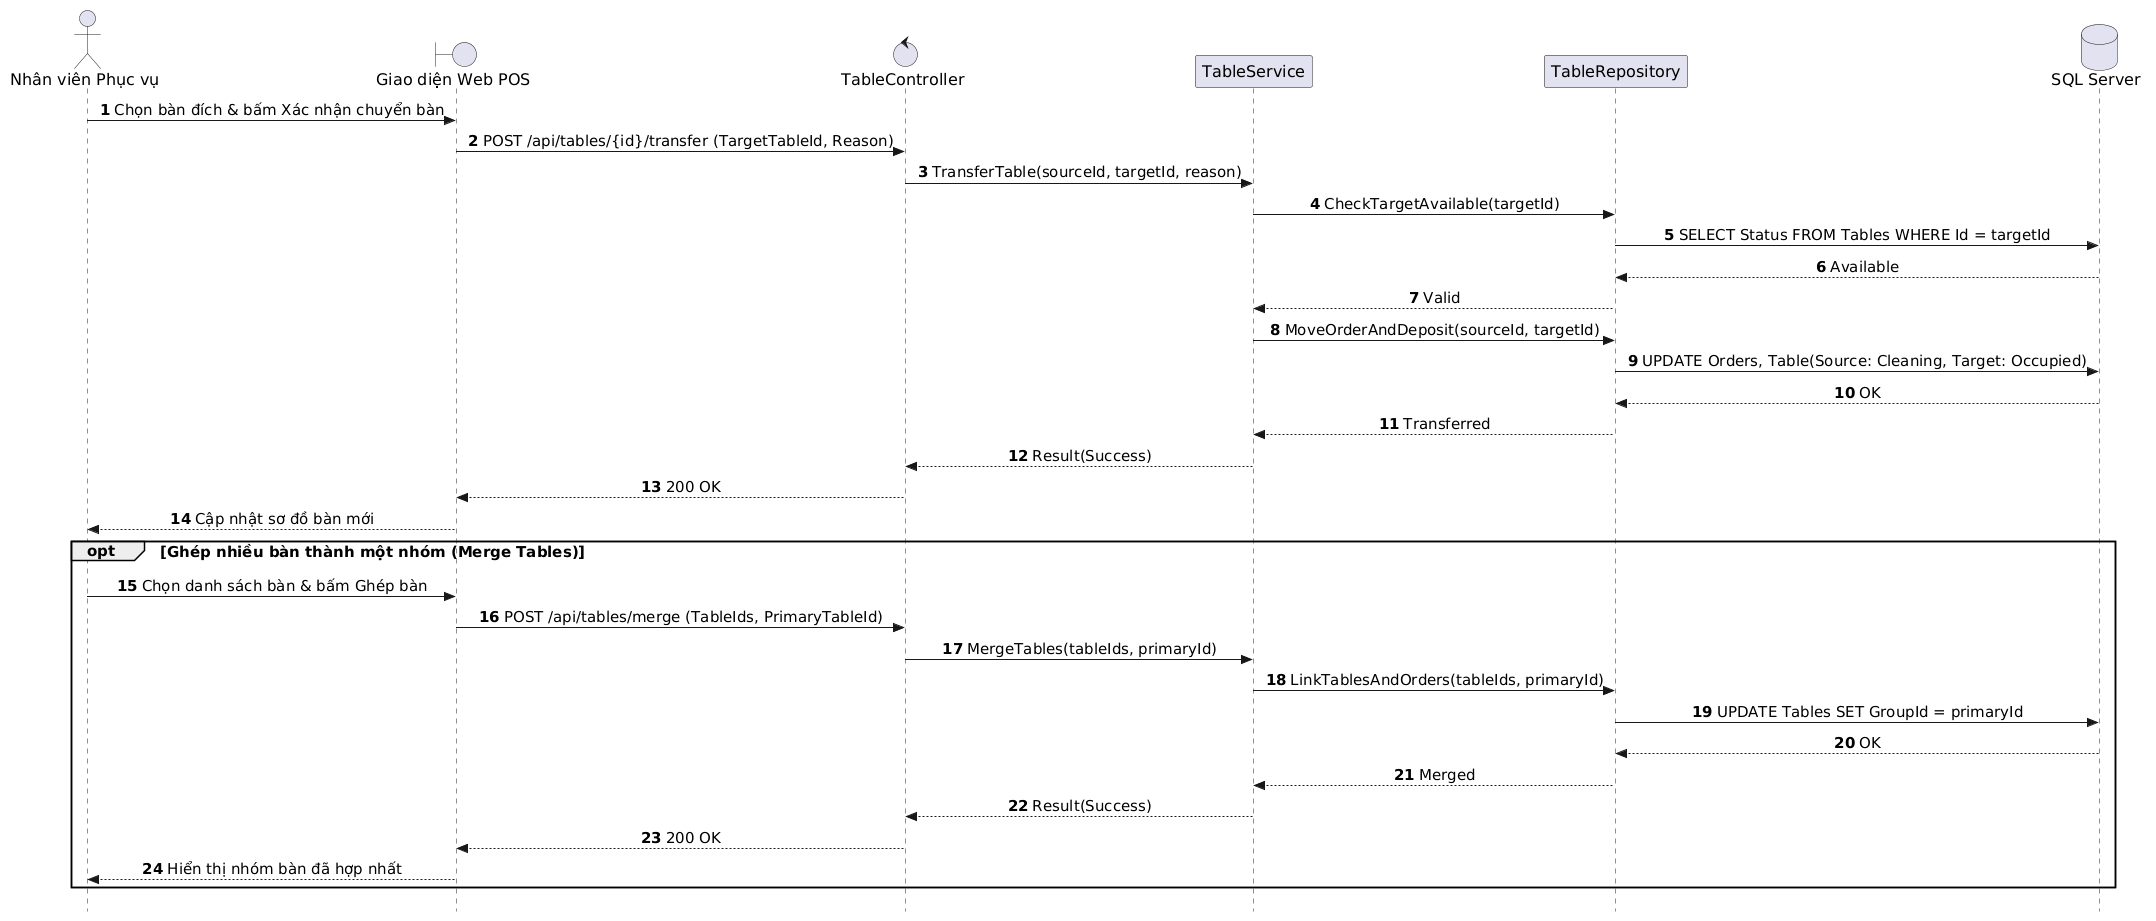

The diagram above was rendered by PlantUML. Its source (embedded in the PNG):
@startuml
autonumber
skinparam style strictuml
skinparam sequenceMessageAlign center
skinparam responseMessageBelowArrow true
skinparam defaultFontName "Segoe UI", Arial, sans-serif
skinparam defaultFontSize 16
skinparam sequenceActorFontSize 16
skinparam sequenceParticipantFontSize 16
skinparam sequenceArrowFontSize 15
skinparam sequenceGroupFontSize 15
skinparam sequenceGroupHeaderFontSize 15

actor "Nhân viên Phục vụ" as Waitstaff
boundary "Giao diện Web POS" as UI
control "TableController" as Controller
participant "TableService" as Service
participant "TableRepository" as Repo
database "SQL Server" as DB

Waitstaff -> UI: Chọn bàn đích & bấm Xác nhận chuyển bàn
UI -> Controller: POST /api/tables/{id}/transfer (TargetTableId, Reason)
Controller -> Service: TransferTable(sourceId, targetId, reason)
Service -> Repo: CheckTargetAvailable(targetId)
Repo -> DB: SELECT Status FROM Tables WHERE Id = targetId
DB --> Repo: Available
Repo --> Service: Valid
Service -> Repo: MoveOrderAndDeposit(sourceId, targetId)
Repo -> DB: UPDATE Orders, Table(Source: Cleaning, Target: Occupied)
DB --> Repo: OK
Repo --> Service: Transferred
Service --> Controller: Result(Success)
Controller --> UI: 200 OK
UI --> Waitstaff: Cập nhật sơ đồ bàn mới

opt Ghép nhiều bàn thành một nhóm (Merge Tables)
    Waitstaff -> UI: Chọn danh sách bàn & bấm Ghép bàn
    UI -> Controller: POST /api/tables/merge (TableIds, PrimaryTableId)
    Controller -> Service: MergeTables(tableIds, primaryId)
    Service -> Repo: LinkTablesAndOrders(tableIds, primaryId)
    Repo -> DB: UPDATE Tables SET GroupId = primaryId
    DB --> Repo: OK
    Repo --> Service: Merged
    Service --> Controller: Result(Success)
    Controller --> UI: 200 OK
    UI --> Waitstaff: Hiển thị nhóm bàn đã hợp nhất
end
@enduml